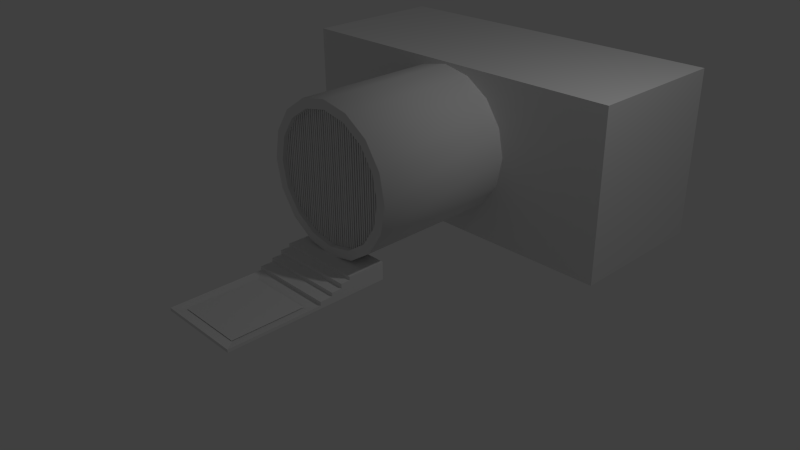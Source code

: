 # Source: CanoDeEsgoto.blend  (saved by Blender 2.70.0; exported with 4.5.12 LTS)
import bpy
from mathutils import Matrix  # noqa: F401  (used for matrix-valued properties, if any)

bpy.ops.wm.read_factory_settings(use_empty=True)
scene = bpy.context.scene
scene.name = 'Scene'

# ---- collections
col_collection_1 = bpy.data.collections.new('Collection 1'); scene.collection.children.link(col_collection_1)

# ---- materials (node trees are filled in below, after node groups)
mat_material = bpy.data.materials.new('Material')
mat_material.alpha_threshold = 0.0
mat_material.use_transparent_shadow = False
mat_material.roughness = 0.5
mat_material.line_color = (0.0, 0.0, 0.0, 1.0)

# ---- material node trees

# ---- world
world_world = bpy.data.worlds.new('World'); scene.world = world_world
world_world.color = (0.05088, 0.05088, 0.05088)
world_world.use_sun_shadow = False
world_world.sun_shadow_jitter_overblur = 0.0
world_world.cycles.sampling_method = 'MANUAL'
world_world.cycles.sample_map_resolution = 256

# ---- cameras
cam_camera = bpy.data.cameras.new('Camera')
cam_camera.clip_end = 100.0
cam_camera.lens = 35.0
cam_camera.sensor_width = 32.0
cam_camera.sensor_height = 18.0
cam_camera.ortho_scale = 7.314
cam_camera.dof.focus_distance = 0.0
cam_camera.dof.aperture_fstop = 128.0

# ---- lights
light_lamp = bpy.data.lights.new('Lamp', 'POINT')
light_lamp.transmission_factor = 0.0
light_lamp.cutoff_distance = 30.0
light_lamp.energy = 100.0
light_lamp.shadow_buffer_clip_start = 1.001
light_lamp.shadow_soft_size = 0.1
light_lamp.shadow_maximum_resolution = 0.006
light_lamp.use_absolute_resolution = True
light_lamp.cycles.use_multiple_importance_sampling = False

# ---- meshes
me_cubo_001 = bpy.data.meshes.new('Cubo.001')
me_cubo_001.from_pydata([(0.7721, -2.041, 0.1169), (-0.7721, -2.041, 0.1169), (0.7721, -5.786, 0.1169), (-0.7721, -5.786, 0.1169)], [], [(0, 1, 3, 2)])
_uv = me_cubo_001.uv_layers.new(name='Mapa UV')
_uv.uv.foreach_set('vector', [0.9999, 6.421e-05, 0.9999, 0.4124, 6.446e-05, 0.4124, 6.421e-05, 6.427e-05])
me_cubo_001.use_remesh_preserve_volume = False
me_cubo_001.use_remesh_preserve_attributes = False
me_cubo_001.use_mirror_vertex_groups = False
me_cubo_001.update()
me_cilindro_048 = bpy.data.meshes.new('Cilindro.048')
me_cilindro_048.from_pydata([(4.679e-09, 0.8744, 0.2843), (0.3346, 0.8079, 0.2843), (0.6183, 0.6183, 0.2843), (0.8079, 0.3346, 0.2843), (0.8744, -6.653e-07, 0.2843), (0.8079, -0.3346, 0.2843), (0.6183, -0.6183, 0.2843), (0.3346, -0.8079, 0.2843), (1.367e-07, -0.8744, 0.2843), (-0.3346, -0.8079, 0.2843), (-0.6183, -0.6183, 0.2843), (-0.8079, -0.3346, 0.2843), (-0.8744, -6.167e-07, 0.2843), (-0.8079, 0.3346, 0.2843), (-0.6183, 0.6183, 0.2843), (-0.3346, 0.8079, 0.2843)], [], [(0, 15, 14, 13, 12, 11, 10, 9, 8, 7, 6, 5, 4, 3, 2, 1)])
_uv = me_cilindro_048.uv_layers.new(name='Mapa UV')
_uv.uv.foreach_set('vector', [0.9999, 0.5994, 0.9238, 0.7832, 0.7832, 0.9238, 0.5994, 0.9999, 0.4006, 0.9999, 0.2168, 0.9238, 0.07621, 0.7832, 9.998e-05, 0.5994, 9.998e-05, 0.4006, 0.07621, 0.2168, 0.2168, 0.07621, 0.4006, 9.998e-05, 0.5994, 0.0001, 0.7832, 0.07621, 0.9238, 0.2168, 0.9999, 0.4006])
me_cilindro_048.use_remesh_preserve_volume = False
me_cilindro_048.use_remesh_preserve_attributes = False
me_cilindro_048.use_mirror_vertex_groups = False
me_cilindro_048.update()
me_cilindro_003 = bpy.data.meshes.new('Cilindro.003')
me_cilindro_003.from_pydata([(4.166, -0.4342, -0.05383), (4.166, -0.4342, 0.05384), (4.275, -0.4342, 0.05384), (4.275, -0.4342, -0.05383), (4.166, 0.4342, -0.05384), (4.166, 0.4342, 0.05383), (4.275, 0.4342, 0.05383), (4.275, 0.4342, -0.05384), (2.174, -0.7714, -0.05383), (2.174, -0.7714, 0.05384), (2.284, -0.7714, 0.05384), (2.284, -0.7714, -0.05383), (2.174, 0.7714, -0.05384), (2.174, 0.7714, 0.05383), (2.284, 0.7714, 0.05383), (2.284, 0.7714, -0.05384), (2.391, -0.7443, -0.05383), (2.391, -0.7443, 0.05384), (2.5, -0.7443, 0.05384), (2.5, -0.7443, -0.05383), (2.391, 0.7443, -0.05384), (2.391, 0.7443, 0.05383), (2.5, 0.7443, 0.05383), (2.5, 0.7443, -0.05384), (2.994, -0.6201, -0.05383), (2.994, -0.6201, 0.05384), (3.103, -0.6201, 0.05384), (3.103, -0.6201, -0.05383), (2.994, 0.6201, -0.05384), (2.994, 0.6201, 0.05383), (3.103, 0.6201, 0.05383), (3.103, 0.6201, -0.05384), (2.778, -0.6722, -0.05383), (2.778, -0.6722, 0.05384), (2.887, -0.6722, 0.05384), (2.887, -0.6722, -0.05383), (2.778, 0.6722, -0.05384), (2.778, 0.6722, 0.05383), (2.887, 0.6722, 0.05383), (2.887, 0.6722, -0.05384), (2.593, -0.7109, -0.05383), (2.593, -0.7109, 0.05384), (2.702, -0.7109, 0.05384), (2.702, -0.7109, -0.05383), (2.593, 0.711, -0.05384), (2.593, 0.711, 0.05383), (2.702, 0.711, 0.05383), (2.702, 0.711, -0.05384), (3.791, -0.4616, -0.05383), (3.791, -0.4616, 0.05384), (3.9, -0.4616, 0.05384), (3.9, -0.4616, -0.05383), (3.791, 0.4616, -0.05384), (3.791, 0.4616, 0.05383), (3.9, 0.4616, 0.05383), (3.9, 0.4616, -0.05384), (3.976, -0.4766, -0.05383), (3.976, -0.4766, 0.05384), (4.085, -0.4766, 0.05384), (4.085, -0.4766, -0.05383), (3.976, 0.4766, -0.05384), (3.976, 0.4766, 0.05383), (4.085, 0.4766, 0.05383), (4.085, 0.4766, -0.05384), (3.589, -0.5379, -0.05383), (3.589, -0.5379, 0.05384), (3.698, -0.5379, 0.05384), (3.698, -0.5379, -0.05383), (3.589, 0.5379, -0.05384), (3.589, 0.5379, 0.05383), (3.698, 0.5379, 0.05383), (3.698, 0.5379, -0.05384), (3.372, -0.6079, -0.05383), (3.372, -0.6079, 0.05384), (3.482, -0.6079, 0.05384), (3.482, -0.6079, -0.05383), (3.372, 0.6079, -0.05384), (3.372, 0.6079, 0.05383), (3.482, 0.6079, 0.05383), (3.482, 0.6079, -0.05384), (3.188, -0.639, -0.05383), (3.188, -0.639, 0.05384), (3.297, -0.639, 0.05384), (3.297, -0.639, -0.05383), (3.188, 0.639, -0.05384), (3.188, 0.639, 0.05383), (3.297, 0.639, 0.05383), (3.297, 0.639, -0.05384), (-3.749, 0.639, 0.05383), (-3.749, 0.639, -0.05384), (-3.859, 0.639, -0.05384), (-3.859, 0.639, 0.05383), (-3.749, -0.639, 0.05384), (-3.749, -0.639, -0.05383), (-3.859, -0.639, -0.05383), (-3.859, -0.639, 0.05384), (-3.934, 0.6079, 0.05383), (-3.934, 0.6079, -0.05384), (-4.044, 0.6079, -0.05384), (-4.044, 0.6079, 0.05383), (-3.934, -0.6079, 0.05384), (-3.934, -0.6079, -0.05383), (-4.044, -0.6079, -0.05383), (-4.044, -0.6079, 0.05384), (-4.15, 0.5379, 0.05383), (-4.15, 0.5379, -0.05384), (-4.26, 0.5379, -0.05384), (-4.26, 0.5379, 0.05383), (-4.15, -0.5379, 0.05384), (-4.15, -0.5379, -0.05383), (-4.26, -0.5379, -0.05383), (-4.26, -0.5379, 0.05384), (-4.537, 0.4766, 0.05383), (-4.537, 0.4766, -0.05384), (-4.647, 0.4766, -0.05384), (-4.647, 0.4766, 0.05383), (-4.537, -0.4766, 0.05384), (-4.537, -0.4766, -0.05383), (-4.647, -0.4766, -0.05383), (-4.647, -0.4766, 0.05384), (-4.352, 0.4616, 0.05383), (-4.352, 0.4616, -0.05384), (-4.462, 0.4616, -0.05384), (-4.462, 0.4616, 0.05383), (-4.352, -0.4616, 0.05384), (-4.352, -0.4616, -0.05383), (-4.462, -0.4616, -0.05383), (-4.462, -0.4616, 0.05384), (-3.154, 0.711, 0.05383), (-3.154, 0.711, -0.05384), (-3.264, 0.711, -0.05384), (-3.264, 0.711, 0.05383), (-3.154, -0.7109, 0.05384), (-3.154, -0.7109, -0.05383), (-3.264, -0.7109, -0.05383), (-3.264, -0.7109, 0.05384), (-3.339, 0.6722, 0.05383), (-3.339, 0.6722, -0.05384), (-3.449, 0.6722, -0.05384), (-3.449, 0.6722, 0.05383), (-3.339, -0.6722, 0.05384), (-3.339, -0.6722, -0.05383), (-3.449, -0.6722, -0.05383), (-3.449, -0.6722, 0.05384), (-3.555, 0.6201, 0.05383), (-3.555, 0.6201, -0.05384), (-3.665, 0.6201, -0.05384), (-3.665, 0.6201, 0.05383), (-3.555, -0.6201, 0.05384), (-3.555, -0.6201, -0.05383), (-3.665, -0.6201, -0.05383), (-3.665, -0.6201, 0.05384), (-2.952, 0.7443, 0.05383), (-2.952, 0.7443, -0.05384), (-3.062, 0.7443, -0.05384), (-3.062, 0.7443, 0.05383), (-2.952, -0.7443, 0.05384), (-2.952, -0.7443, -0.05383), (-3.062, -0.7443, -0.05383), (-3.062, -0.7443, 0.05384), (-2.736, 0.7714, 0.05383), (-2.736, 0.7714, -0.05384), (-2.846, 0.7714, -0.05384), (-2.846, 0.7714, 0.05383), (-2.736, -0.7714, 0.05384), (-2.736, -0.7714, -0.05383), (-2.846, -0.7714, -0.05383), (-2.846, -0.7714, 0.05384), (-0.319, 0.9221, 0.05383), (-0.319, 0.9221, -0.05384), (-0.4286, 0.9221, -0.05384), (-0.4286, 0.9221, 0.05383), (-0.319, -0.9221, 0.05384), (-0.319, -0.9221, -0.05383), (-0.4286, -0.9221, -0.05383), (-0.4286, -0.9221, 0.05384), (-0.5039, 0.9221, 0.05383), (-0.5039, 0.9221, -0.05384), (-0.6134, 0.9221, -0.05384), (-0.6134, 0.9221, 0.05383), (-0.5039, -0.9221, 0.05384), (-0.5039, -0.9221, -0.05383), (-0.6134, -0.9221, -0.05383), (-0.6134, -0.9221, 0.05384), (-0.7202, 0.9221, 0.05383), (-0.7202, 0.9221, -0.05384), (-0.8297, 0.9221, -0.05384), (-0.8297, 0.9221, 0.05383), (-0.7202, -0.9221, 0.05384), (-0.7202, -0.9221, -0.05383), (-0.8297, -0.9221, -0.05383), (-0.8297, -0.9221, 0.05384), (-1.323, 0.9221, 0.05383), (-1.323, 0.9221, -0.05384), (-1.433, 0.9221, -0.05384), (-1.433, 0.9221, 0.05383), (-1.323, -0.9221, 0.05384), (-1.323, -0.9221, -0.05383), (-1.433, -0.9221, -0.05383), (-1.433, -0.9221, 0.05384), (-1.107, 0.9221, 0.05383), (-1.107, 0.9221, -0.05384), (-1.217, 0.9221, -0.05384), (-1.217, 0.9221, 0.05383), (-1.107, -0.9221, 0.05384), (-1.107, -0.9221, -0.05383), (-1.217, -0.9221, -0.05383), (-1.217, -0.9221, 0.05384), (-0.9222, 0.9221, 0.05383), (-0.9222, 0.9221, -0.05384), (-1.032, 0.9221, -0.05384), (-1.032, 0.9221, 0.05383), (-0.9222, -0.9221, 0.05384), (-0.9222, -0.9221, -0.05383), (-1.032, -0.9221, -0.05383), (-1.032, -0.9221, 0.05384), (-2.12, 0.8658, 0.05383), (-2.12, 0.8658, -0.05384), (-2.23, 0.8658, -0.05384), (-2.23, 0.8658, 0.05383), (-2.12, -0.8658, 0.05384), (-2.12, -0.8658, -0.05383), (-2.23, -0.8658, -0.05383), (-2.23, -0.8658, 0.05384), (-2.305, 0.8469, 0.05383), (-2.305, 0.8469, -0.05384), (-2.415, 0.8469, -0.05384), (-2.415, 0.8469, 0.05383), (-2.305, -0.8469, 0.05384), (-2.305, -0.8469, -0.05383), (-2.415, -0.8469, -0.05383), (-2.415, -0.8469, 0.05384), (-2.521, 0.8076, 0.05383), (-2.521, 0.8076, -0.05384), (-2.631, 0.8076, -0.05384), (-2.631, 0.8076, 0.05383), (-2.521, -0.8076, 0.05384), (-2.521, -0.8076, -0.05383), (-2.631, -0.8076, -0.05383), (-2.631, -0.8076, 0.05384), (-1.918, 0.8602, 0.05383), (-1.918, 0.8602, -0.05384), (-2.028, 0.8602, -0.05384), (-2.028, 0.8602, 0.05383), (-1.918, -0.8602, 0.05384), (-1.918, -0.8602, -0.05383), (-2.028, -0.8602, -0.05383), (-2.028, -0.8602, 0.05384), (-1.702, 0.8925, 0.05383), (-1.702, 0.8925, -0.05384), (-1.812, 0.8925, -0.05384), (-1.812, 0.8925, 0.05383), (-1.702, -0.8925, 0.05384), (-1.702, -0.8925, -0.05383), (-1.812, -0.8925, -0.05383), (-1.812, -0.8925, 0.05384), (-1.517, 0.9221, 0.05383), (-1.517, 0.9221, -0.05384), (-1.627, 0.9221, -0.05384), (-1.627, 0.9221, 0.05383), (-1.517, -0.9221, 0.05384), (-1.517, -0.9221, -0.05383), (-1.627, -0.9221, -0.05383), (-1.627, -0.9221, 0.05384), (0.9585, -0.9221, -0.05383), (0.9585, -0.9221, 0.05384), (1.068, -0.9221, 0.05384), (1.068, -0.9221, -0.05383), (0.9585, 0.9221, -0.05384), (0.9585, 0.9221, 0.05383), (1.068, 0.9221, 0.05383), (1.068, 0.9221, -0.05384), (1.143, -0.9221, -0.05383), (1.143, -0.9221, 0.05384), (1.253, -0.9221, 0.05384), (1.253, -0.9221, -0.05383), (1.143, 0.9221, -0.05384), (1.143, 0.9221, 0.05383), (1.253, 0.9221, 0.05383), (1.253, 0.9221, -0.05384), (1.36, -0.8602, -0.05383), (1.36, -0.8602, 0.05384), (1.469, -0.8602, 0.05384), (1.469, -0.8602, -0.05383), (1.36, 0.8602, -0.05384), (1.36, 0.8602, 0.05383), (1.469, 0.8602, 0.05383), (1.469, 0.8602, -0.05384), (1.963, -0.8599, -0.05383), (1.963, -0.8599, 0.05384), (2.072, -0.8599, 0.05384), (2.072, -0.8599, -0.05383), (1.963, 0.8599, -0.05384), (1.963, 0.8599, 0.05383), (2.072, 0.8599, 0.05383), (2.072, 0.8599, -0.05384), (1.746, -0.8873, -0.05383), (1.746, -0.8873, 0.05384), (1.856, -0.8873, 0.05384), (1.856, -0.8873, -0.05383), (1.746, 0.8873, -0.05384), (1.746, 0.8873, 0.05383), (1.856, 0.8873, 0.05383), (1.856, 0.8873, -0.05384), (1.562, -0.8658, -0.05383), (1.562, -0.8658, 0.05384), (1.671, -0.8658, 0.05384), (1.671, -0.8658, -0.05383), (1.562, 0.8658, -0.05384), (1.562, 0.8658, 0.05383), (1.671, 0.8658, 0.05383), (1.671, 0.8658, -0.05384), (0.3635, -0.9221, -0.05383), (0.3635, -0.9221, 0.05384), (0.4731, -0.9221, 0.05384), (0.4731, -0.9221, -0.05383), (0.3635, 0.9221, -0.05384), (0.3635, 0.9221, 0.05383), (0.4731, 0.9221, 0.05383), (0.4731, 0.9221, -0.05384), (0.5484, -0.9221, -0.05383), (0.5484, -0.9221, 0.05384), (0.658, -0.9221, 0.05384), (0.658, -0.9221, -0.05383), (0.5484, 0.9221, -0.05384), (0.5484, 0.9221, 0.05383), (0.658, 0.9221, 0.05383), (0.658, 0.9221, -0.05384), (0.7647, -0.9221, -0.05383), (0.7647, -0.9221, 0.05384), (0.8743, -0.9221, 0.05384), (0.8743, -0.9221, -0.05383), (0.7647, 0.9221, -0.05384), (0.7647, 0.9221, 0.05383), (0.8743, 0.9221, 0.05383), (0.8743, 0.9221, -0.05384), (0.1615, -0.9221, -0.05383), (0.1615, -0.9221, 0.05384), (0.2711, -0.9221, 0.05384), (0.2711, -0.9221, -0.05383), (0.1615, 0.9221, -0.05384), (0.1615, 0.9221, 0.05383), (0.2711, 0.9221, 0.05383), (0.2711, 0.9221, -0.05384), (-0.05479, -0.9221, -0.05383), (-0.05479, -0.9221, 0.05384), (0.05479, -0.9221, 0.05384), (0.05479, -0.9221, -0.05383), (-0.05479, 0.9221, -0.05384), (-0.05479, 0.9221, 0.05383), (0.05479, 0.9221, 0.05383), (0.05479, 0.9221, -0.05384), (-0.2396, -0.9221, -0.05383), (-0.2396, -0.9221, 0.05384), (-0.13, -0.9221, 0.05384), (-0.13, -0.9221, -0.05383), (-0.2396, 0.9221, -0.05384), (-0.2396, 0.9221, 0.05383), (-0.13, 0.9221, 0.05383), (-0.13, 0.9221, -0.05384)], [], [(4, 0, 1, 5), (5, 1, 2, 6), (6, 2, 3, 7), (7, 3, 0, 4), (0, 3, 2, 1), (7, 4, 5, 6), (12, 8, 9, 13), (13, 9, 10, 14), (14, 10, 11, 15), (15, 11, 8, 12), (8, 11, 10, 9), (15, 12, 13, 14), (20, 16, 17, 21), (21, 17, 18, 22), (22, 18, 19, 23), (23, 19, 16, 20), (16, 19, 18, 17), (23, 20, 21, 22), (28, 24, 25, 29), (29, 25, 26, 30), (30, 26, 27, 31), (31, 27, 24, 28), (24, 27, 26, 25), (31, 28, 29, 30), (36, 32, 33, 37), (37, 33, 34, 38), (38, 34, 35, 39), (39, 35, 32, 36), (32, 35, 34, 33), (39, 36, 37, 38), (44, 40, 41, 45), (45, 41, 42, 46), (46, 42, 43, 47), (47, 43, 40, 44), (40, 43, 42, 41), (47, 44, 45, 46), (52, 48, 49, 53), (53, 49, 50, 54), (54, 50, 51, 55), (55, 51, 48, 52), (48, 51, 50, 49), (55, 52, 53, 54), (60, 56, 57, 61), (61, 57, 58, 62), (62, 58, 59, 63), (63, 59, 56, 60), (56, 59, 58, 57), (63, 60, 61, 62), (68, 64, 65, 69), (69, 65, 66, 70), (70, 66, 67, 71), (71, 67, 64, 68), (64, 67, 66, 65), (71, 68, 69, 70), (76, 72, 73, 77), (77, 73, 74, 78), (78, 74, 75, 79), (79, 75, 72, 76), (72, 75, 74, 73), (79, 76, 77, 78), (84, 80, 81, 85), (85, 81, 82, 86), (86, 82, 83, 87), (87, 83, 80, 84), (80, 83, 82, 81), (87, 84, 85, 86), (92, 93, 89, 88), (93, 94, 90, 89), (94, 95, 91, 90), (95, 92, 88, 91), (88, 89, 90, 91), (95, 94, 93, 92), (100, 101, 97, 96), (101, 102, 98, 97), (102, 103, 99, 98), (103, 100, 96, 99), (96, 97, 98, 99), (103, 102, 101, 100), (108, 109, 105, 104), (109, 110, 106, 105), (110, 111, 107, 106), (111, 108, 104, 107), (104, 105, 106, 107), (111, 110, 109, 108), (116, 117, 113, 112), (117, 118, 114, 113), (118, 119, 115, 114), (119, 116, 112, 115), (112, 113, 114, 115), (119, 118, 117, 116), (124, 125, 121, 120), (125, 126, 122, 121), (126, 127, 123, 122), (127, 124, 120, 123), (120, 121, 122, 123), (127, 126, 125, 124), (132, 133, 129, 128), (133, 134, 130, 129), (134, 135, 131, 130), (135, 132, 128, 131), (128, 129, 130, 131), (135, 134, 133, 132), (140, 141, 137, 136), (141, 142, 138, 137), (142, 143, 139, 138), (143, 140, 136, 139), (136, 137, 138, 139), (143, 142, 141, 140), (148, 149, 145, 144), (149, 150, 146, 145), (150, 151, 147, 146), (151, 148, 144, 147), (144, 145, 146, 147), (151, 150, 149, 148), (156, 157, 153, 152), (157, 158, 154, 153), (158, 159, 155, 154), (159, 156, 152, 155), (152, 153, 154, 155), (159, 158, 157, 156), (164, 165, 161, 160), (165, 166, 162, 161), (166, 167, 163, 162), (167, 164, 160, 163), (160, 161, 162, 163), (167, 166, 165, 164), (172, 173, 169, 168), (173, 174, 170, 169), (174, 175, 171, 170), (175, 172, 168, 171), (168, 169, 170, 171), (175, 174, 173, 172), (180, 181, 177, 176), (181, 182, 178, 177), (182, 183, 179, 178), (183, 180, 176, 179), (176, 177, 178, 179), (183, 182, 181, 180), (188, 189, 185, 184), (189, 190, 186, 185), (190, 191, 187, 186), (191, 188, 184, 187), (184, 185, 186, 187), (191, 190, 189, 188), (196, 197, 193, 192), (197, 198, 194, 193), (198, 199, 195, 194), (199, 196, 192, 195), (192, 193, 194, 195), (199, 198, 197, 196), (204, 205, 201, 200), (205, 206, 202, 201), (206, 207, 203, 202), (207, 204, 200, 203), (200, 201, 202, 203), (207, 206, 205, 204), (212, 213, 209, 208), (213, 214, 210, 209), (214, 215, 211, 210), (215, 212, 208, 211), (208, 209, 210, 211), (215, 214, 213, 212), (220, 221, 217, 216), (221, 222, 218, 217), (222, 223, 219, 218), (223, 220, 216, 219), (216, 217, 218, 219), (223, 222, 221, 220), (228, 229, 225, 224), (229, 230, 226, 225), (230, 231, 227, 226), (231, 228, 224, 227), (224, 225, 226, 227), (231, 230, 229, 228), (236, 237, 233, 232), (237, 238, 234, 233), (238, 239, 235, 234), (239, 236, 232, 235), (232, 233, 234, 235), (239, 238, 237, 236), (244, 245, 241, 240), (245, 246, 242, 241), (246, 247, 243, 242), (247, 244, 240, 243), (240, 241, 242, 243), (247, 246, 245, 244), (252, 253, 249, 248), (253, 254, 250, 249), (254, 255, 251, 250), (255, 252, 248, 251), (248, 249, 250, 251), (255, 254, 253, 252), (260, 261, 257, 256), (261, 262, 258, 257), (262, 263, 259, 258), (263, 260, 256, 259), (256, 257, 258, 259), (263, 262, 261, 260), (268, 264, 265, 269), (269, 265, 266, 270), (270, 266, 267, 271), (271, 267, 264, 268), (264, 267, 266, 265), (271, 268, 269, 270), (276, 272, 273, 277), (277, 273, 274, 278), (278, 274, 275, 279), (279, 275, 272, 276), (272, 275, 274, 273), (279, 276, 277, 278), (284, 280, 281, 285), (285, 281, 282, 286), (286, 282, 283, 287), (287, 283, 280, 284), (280, 283, 282, 281), (287, 284, 285, 286), (292, 288, 289, 293), (293, 289, 290, 294), (294, 290, 291, 295), (295, 291, 288, 292), (288, 291, 290, 289), (295, 292, 293, 294), (300, 296, 297, 301), (301, 297, 298, 302), (302, 298, 299, 303), (303, 299, 296, 300), (296, 299, 298, 297), (303, 300, 301, 302), (308, 304, 305, 309), (309, 305, 306, 310), (310, 306, 307, 311), (311, 307, 304, 308), (304, 307, 306, 305), (311, 308, 309, 310), (316, 312, 313, 317), (317, 313, 314, 318), (318, 314, 315, 319), (319, 315, 312, 316), (312, 315, 314, 313), (319, 316, 317, 318), (324, 320, 321, 325), (325, 321, 322, 326), (326, 322, 323, 327), (327, 323, 320, 324), (320, 323, 322, 321), (327, 324, 325, 326), (332, 328, 329, 333), (333, 329, 330, 334), (334, 330, 331, 335), (335, 331, 328, 332), (328, 331, 330, 329), (335, 332, 333, 334), (340, 336, 337, 341), (341, 337, 338, 342), (342, 338, 339, 343), (343, 339, 336, 340), (336, 339, 338, 337), (343, 340, 341, 342), (348, 344, 345, 349), (349, 345, 346, 350), (350, 346, 347, 351), (351, 347, 344, 348), (344, 347, 346, 345), (351, 348, 349, 350), (356, 352, 353, 357), (357, 353, 354, 358), (358, 354, 355, 359), (359, 355, 352, 356), (352, 355, 354, 353), (359, 356, 357, 358)])
_uv = me_cilindro_003.uv_layers.new(name='Mapa UV')
_uv.uv.foreach_set('vector', [0.9477, 0.1055, 0.05232, 0.1055, 0.05232, 0.1578, 0.9477, 0.1578, 0.9477, 0.1578, 0.05232, 0.1578, 0.05232, 0.211, 0.9477, 0.211, 0.9477, 4.593e-05, 0.05232, 4.876e-05, 0.05232, 0.05232, 0.9477, 0.05232, 0.9477, 0.05232, 0.05232, 0.05232, 0.05232, 0.1055, 0.9477, 0.1055, 4.593e-05, 0.1578, 4.593e-05, 0.211, 0.05232, 0.211, 0.05232, 0.1578, 1.0, 0.211, 1.0, 0.1578, 0.9477, 0.1578, 0.9477, 0.211, 0.9477, 0.1055, 0.05232, 0.1055, 0.05232, 0.1578, 0.9477, 0.1578, 0.9477, 0.1578, 0.05232, 0.1578, 0.05232, 0.211, 0.9477, 0.211, 0.9477, 4.593e-05, 0.05232, 4.876e-05, 0.05232, 0.05232, 0.9477, 0.05232, 0.9477, 0.05232, 0.05232, 0.05232, 0.05232, 0.1055, 0.9477, 0.1055, 4.593e-05, 0.1578, 4.593e-05, 0.211, 0.05232, 0.211, 0.05232, 0.1578, 1.0, 0.211, 1.0, 0.1578, 0.9477, 0.1578, 0.9477, 0.211, 0.9477, 0.1055, 0.05232, 0.1055, 0.05232, 0.1578, 0.9477, 0.1578, 0.9477, 0.1578, 0.05232, 0.1578, 0.05232, 0.211, 0.9477, 0.211, 0.9477, 4.593e-05, 0.05232, 4.876e-05, 0.05232, 0.05232, 0.9477, 0.05232, 0.9477, 0.05232, 0.05232, 0.05232, 0.05232, 0.1055, 0.9477, 0.1055, 4.593e-05, 0.1578, 4.593e-05, 0.211, 0.05232, 0.211, 0.05232, 0.1578, 1.0, 0.211, 1.0, 0.1578, 0.9477, 0.1578, 0.9477, 0.211, 0.9477, 0.1055, 0.05232, 0.1055, 0.05232, 0.1578, 0.9477, 0.1578, 0.9477, 0.1578, 0.05232, 0.1578, 0.05232, 0.211, 0.9477, 0.211, 0.9477, 4.593e-05, 0.05232, 4.876e-05, 0.05232, 0.05232, 0.9477, 0.05232, 0.9477, 0.05232, 0.05232, 0.05232, 0.05232, 0.1055, 0.9477, 0.1055, 4.593e-05, 0.1578, 4.593e-05, 0.211, 0.05232, 0.211, 0.05232, 0.1578, 1.0, 0.211, 1.0, 0.1578, 0.9477, 0.1578, 0.9477, 0.211, 0.9477, 0.1055, 0.05232, 0.1055, 0.05232, 0.1578, 0.9477, 0.1578, 0.9477, 0.1578, 0.05232, 0.1578, 0.05232, 0.211, 0.9477, 0.211, 0.9477, 4.593e-05, 0.05232, 4.876e-05, 0.05232, 0.05232, 0.9477, 0.05232, 0.9477, 0.05232, 0.05232, 0.05232, 0.05232, 0.1055, 0.9477, 0.1055, 4.593e-05, 0.1578, 4.593e-05, 0.211, 0.05232, 0.211, 0.05232, 0.1578, 1.0, 0.211, 1.0, 0.1578, 0.9477, 0.1578, 0.9477, 0.211, 0.9477, 0.1055, 0.05232, 0.1055, 0.05232, 0.1578, 0.9477, 0.1578, 0.9477, 0.1578, 0.05232, 0.1578, 0.05232, 0.211, 0.9477, 0.211, 0.9477, 4.593e-05, 0.05232, 4.876e-05, 0.05232, 0.05232, 0.9477, 0.05232, 0.9477, 0.05232, 0.05232, 0.05232, 0.05232, 0.1055, 0.9477, 0.1055, 4.593e-05, 0.1578, 4.593e-05, 0.211, 0.05232, 0.211, 0.05232, 0.1578, 1.0, 0.211, 1.0, 0.1578, 0.9477, 0.1578, 0.9477, 0.211, 0.9477, 0.1055, 0.05232, 0.1055, 0.05232, 0.1578, 0.9477, 0.1578, 0.9477, 0.1578, 0.05232, 0.1578, 0.05232, 0.211, 0.9477, 0.211, 0.9477, 4.593e-05, 0.05232, 4.876e-05, 0.05232, 0.05232, 0.9477, 0.05232, 0.9477, 0.05232, 0.05232, 0.05232, 0.05232, 0.1055, 0.9477, 0.1055, 4.593e-05, 0.1578, 4.593e-05, 0.211, 0.05232, 0.211, 0.05232, 0.1578, 1.0, 0.211, 1.0, 0.1578, 0.9477, 0.1578, 0.9477, 0.211, 0.9477, 0.1055, 0.05232, 0.1055, 0.05232, 0.1578, 0.9477, 0.1578, 0.9477, 0.1578, 0.05232, 0.1578, 0.05232, 0.211, 0.9477, 0.211, 0.9477, 4.593e-05, 0.05232, 4.876e-05, 0.05232, 0.05232, 0.9477, 0.05232, 0.9477, 0.05232, 0.05232, 0.05232, 0.05232, 0.1055, 0.9477, 0.1055, 4.593e-05, 0.1578, 4.593e-05, 0.211, 0.05232, 0.211, 0.05232, 0.1578, 1.0, 0.211, 1.0, 0.1578, 0.9477, 0.1578, 0.9477, 0.211, 0.9477, 0.1055, 0.05232, 0.1055, 0.05232, 0.1578, 0.9477, 0.1578, 0.9477, 0.1578, 0.05232, 0.1578, 0.05232, 0.211, 0.9477, 0.211, 0.9477, 4.593e-05, 0.05232, 4.876e-05, 0.05232, 0.05232, 0.9477, 0.05232, 0.9477, 0.05232, 0.05232, 0.05232, 0.05232, 0.1055, 0.9477, 0.1055, 4.593e-05, 0.1578, 4.593e-05, 0.211, 0.05232, 0.211, 0.05232, 0.1578, 1.0, 0.211, 1.0, 0.1578, 0.9477, 0.1578, 0.9477, 0.211, 0.9477, 0.1055, 0.05232, 0.1055, 0.05232, 0.1578, 0.9477, 0.1578, 0.9477, 0.1578, 0.05232, 0.1578, 0.05232, 0.211, 0.9477, 0.211, 0.9477, 4.593e-05, 0.05232, 4.876e-05, 0.05232, 0.05232, 0.9477, 0.05232, 0.9477, 0.05232, 0.05232, 0.05232, 0.05232, 0.1055, 0.9477, 0.1055, 4.593e-05, 0.1578, 4.593e-05, 0.211, 0.05232, 0.211, 0.05232, 0.1578, 1.0, 0.211, 1.0, 0.1578, 0.9477, 0.1578, 0.9477, 0.211, 0.9477, 0.1055, 0.05232, 0.1055, 0.05232, 0.1578, 0.9477, 0.1578, 0.9477, 0.1578, 0.05232, 0.1578, 0.05232, 0.211, 0.9477, 0.211, 0.9477, 4.593e-05, 0.05232, 4.876e-05, 0.05232, 0.05232, 0.9477, 0.05232, 0.9477, 0.05232, 0.05232, 0.05232, 0.05232, 0.1055, 0.9477, 0.1055, 4.593e-05, 0.1578, 4.593e-05, 0.211, 0.05232, 0.211, 0.05232, 0.1578, 1.0, 0.211, 1.0, 0.1578, 0.9477, 0.1578, 0.9477, 0.211, 0.9477, 0.1055, 0.9477, 0.1578, 0.05232, 0.1578, 0.05232, 0.1055, 0.9477, 0.1578, 0.9477, 0.211, 0.05232, 0.211, 0.05232, 0.1578, 0.9477, 4.593e-05, 0.9477, 0.05232, 0.05232, 0.05232, 0.05232, 4.876e-05, 0.9477, 0.05232, 0.9477, 0.1055, 0.05232, 0.1055, 0.05232, 0.05232, 4.593e-05, 0.1578, 0.05232, 0.1578, 0.05232, 0.211, 4.593e-05, 0.211, 1.0, 0.211, 0.9477, 0.211, 0.9477, 0.1578, 1.0, 0.1578, 0.9477, 0.1055, 0.9477, 0.1578, 0.05232, 0.1578, 0.05232, 0.1055, 0.9477, 0.1578, 0.9477, 0.211, 0.05232, 0.211, 0.05232, 0.1578, 0.9477, 4.593e-05, 0.9477, 0.05232, 0.05232, 0.05232, 0.05232, 4.876e-05, 0.9477, 0.05232, 0.9477, 0.1055, 0.05232, 0.1055, 0.05232, 0.05232, 4.593e-05, 0.1578, 0.05232, 0.1578, 0.05232, 0.211, 4.593e-05, 0.211, 1.0, 0.211, 0.9477, 0.211, 0.9477, 0.1578, 1.0, 0.1578, 0.9477, 0.1055, 0.9477, 0.1578, 0.05232, 0.1578, 0.05232, 0.1055, 0.9477, 0.1578, 0.9477, 0.211, 0.05232, 0.211, 0.05232, 0.1578, 0.9477, 4.593e-05, 0.9477, 0.05232, 0.05232, 0.05232, 0.05232, 4.876e-05, 0.9477, 0.05232, 0.9477, 0.1055, 0.05232, 0.1055, 0.05232, 0.05232, 4.593e-05, 0.1578, 0.05232, 0.1578, 0.05232, 0.211, 4.593e-05, 0.211, 1.0, 0.211, 0.9477, 0.211, 0.9477, 0.1578, 1.0, 0.1578, 0.9477, 0.1055, 0.9477, 0.1578, 0.05232, 0.1578, 0.05232, 0.1055, 0.9477, 0.1578, 0.9477, 0.211, 0.05232, 0.211, 0.05232, 0.1578, 0.9477, 4.593e-05, 0.9477, 0.05232, 0.05232, 0.05232, 0.05232, 4.876e-05, 0.9477, 0.05232, 0.9477, 0.1055, 0.05232, 0.1055, 0.05232, 0.05232, 4.593e-05, 0.1578, 0.05232, 0.1578, 0.05232, 0.211, 4.593e-05, 0.211, 1.0, 0.211, 0.9477, 0.211, 0.9477, 0.1578, 1.0, 0.1578, 0.9477, 0.1055, 0.9477, 0.1578, 0.05232, 0.1578, 0.05232, 0.1055, 0.9477, 0.1578, 0.9477, 0.211, 0.05232, 0.211, 0.05232, 0.1578, 0.9477, 4.593e-05, 0.9477, 0.05232, 0.05232, 0.05232, 0.05232, 4.876e-05, 0.9477, 0.05232, 0.9477, 0.1055, 0.05232, 0.1055, 0.05232, 0.05232, 4.593e-05, 0.1578, 0.05232, 0.1578, 0.05232, 0.211, 4.593e-05, 0.211, 1.0, 0.211, 0.9477, 0.211, 0.9477, 0.1578, 1.0, 0.1578, 0.9477, 0.1055, 0.9477, 0.1578, 0.05232, 0.1578, 0.05232, 0.1055, 0.9477, 0.1578, 0.9477, 0.211, 0.05232, 0.211, 0.05232, 0.1578, 0.9477, 4.593e-05, 0.9477, 0.05232, 0.05232, 0.05232, 0.05232, 4.876e-05, 0.9477, 0.05232, 0.9477, 0.1055, 0.05232, 0.1055, 0.05232, 0.05232, 4.593e-05, 0.1578, 0.05232, 0.1578, 0.05232, 0.211, 4.593e-05, 0.211, 1.0, 0.211, 0.9477, 0.211, 0.9477, 0.1578, 1.0, 0.1578, 0.9477, 0.1055, 0.9477, 0.1578, 0.05232, 0.1578, 0.05232, 0.1055, 0.9477, 0.1578, 0.9477, 0.211, 0.05232, 0.211, 0.05232, 0.1578, 0.9477, 4.593e-05, 0.9477, 0.05232, 0.05232, 0.05232, 0.05232, 4.876e-05, 0.9477, 0.05232, 0.9477, 0.1055, 0.05232, 0.1055, 0.05232, 0.05232, 4.593e-05, 0.1578, 0.05232, 0.1578, 0.05232, 0.211, 4.593e-05, 0.211, 1.0, 0.211, 0.9477, 0.211, 0.9477, 0.1578, 1.0, 0.1578, 0.9477, 0.1055, 0.9477, 0.1578, 0.05232, 0.1578, 0.05232, 0.1055, 0.9477, 0.1578, 0.9477, 0.211, 0.05232, 0.211, 0.05232, 0.1578, 0.9477, 4.593e-05, 0.9477, 0.05232, 0.05232, 0.05232, 0.05232, 4.876e-05, 0.9477, 0.05232, 0.9477, 0.1055, 0.05232, 0.1055, 0.05232, 0.05232, 4.593e-05, 0.1578, 0.05232, 0.1578, 0.05232, 0.211, 4.593e-05, 0.211, 1.0, 0.211, 0.9477, 0.211, 0.9477, 0.1578, 1.0, 0.1578, 0.9477, 0.1055, 0.9477, 0.1578, 0.05232, 0.1578, 0.05232, 0.1055, 0.9477, 0.1578, 0.9477, 0.211, 0.05232, 0.211, 0.05232, 0.1578, 0.9477, 4.593e-05, 0.9477, 0.05232, 0.05232, 0.05232, 0.05232, 4.876e-05, 0.9477, 0.05232, 0.9477, 0.1055, 0.05232, 0.1055, 0.05232, 0.05232, 4.593e-05, 0.1578, 0.05232, 0.1578, 0.05232, 0.211, 4.593e-05, 0.211, 1.0, 0.211, 0.9477, 0.211, 0.9477, 0.1578, 1.0, 0.1578, 0.9477, 0.1055, 0.9477, 0.1578, 0.05232, 0.1578, 0.05232, 0.1055, 0.9477, 0.1578, 0.9477, 0.211, 0.05232, 0.211, 0.05232, 0.1578, 0.9477, 4.593e-05, 0.9477, 0.05232, 0.05232, 0.05232, 0.05232, 4.876e-05, 0.9477, 0.05232, 0.9477, 0.1055, 0.05232, 0.1055, 0.05232, 0.05232, 4.593e-05, 0.1578, 0.05232, 0.1578, 0.05232, 0.211, 4.593e-05, 0.211, 1.0, 0.211, 0.9477, 0.211, 0.9477, 0.1578, 1.0, 0.1578, 0.9477, 0.1055, 0.9477, 0.1578, 0.05232, 0.1578, 0.05232, 0.1055, 0.9477, 0.1578, 0.9477, 0.211, 0.05232, 0.211, 0.05232, 0.1578, 0.9477, 4.593e-05, 0.9477, 0.05232, 0.05232, 0.05232, 0.05232, 4.876e-05, 0.9477, 0.05232, 0.9477, 0.1055, 0.05232, 0.1055, 0.05232, 0.05232, 4.593e-05, 0.1578, 0.05232, 0.1578, 0.05232, 0.211, 4.593e-05, 0.211, 1.0, 0.211, 0.9477, 0.211, 0.9477, 0.1578, 1.0, 0.1578, 0.9477, 0.1055, 0.9477, 0.1578, 0.05232, 0.1578, 0.05232, 0.1055, 0.9477, 0.1578, 0.9477, 0.211, 0.05232, 0.211, 0.05232, 0.1578, 0.9477, 4.593e-05, 0.9477, 0.05232, 0.05232, 0.05232, 0.05232, 4.876e-05, 0.9477, 0.05232, 0.9477, 0.1055, 0.05232, 0.1055, 0.05232, 0.05232, 4.593e-05, 0.1578, 0.05232, 0.1578, 0.05232, 0.211, 4.593e-05, 0.211, 1.0, 0.211, 0.9477, 0.211, 0.9477, 0.1578, 1.0, 0.1578, 0.9477, 0.1055, 0.9477, 0.1578, 0.05232, 0.1578, 0.05232, 0.1055, 0.9477, 0.1578, 0.9477, 0.211, 0.05232, 0.211, 0.05232, 0.1578, 0.9477, 4.593e-05, 0.9477, 0.05232, 0.05232, 0.05232, 0.05232, 4.876e-05, 0.9477, 0.05232, 0.9477, 0.1055, 0.05232, 0.1055, 0.05232, 0.05232, 4.593e-05, 0.1578, 0.05232, 0.1578, 0.05232, 0.211, 4.593e-05, 0.211, 1.0, 0.211, 0.9477, 0.211, 0.9477, 0.1578, 1.0, 0.1578, 0.9477, 0.1055, 0.9477, 0.1578, 0.05232, 0.1578, 0.05232, 0.1055, 0.9477, 0.1578, 0.9477, 0.211, 0.05232, 0.211, 0.05232, 0.1578, 0.9477, 4.593e-05, 0.9477, 0.05232, 0.05232, 0.05232, 0.05232, 4.876e-05, 0.9477, 0.05232, 0.9477, 0.1055, 0.05232, 0.1055, 0.05232, 0.05232, 4.593e-05, 0.1578, 0.05232, 0.1578, 0.05232, 0.211, 4.593e-05, 0.211, 1.0, 0.211, 0.9477, 0.211, 0.9477, 0.1578, 1.0, 0.1578, 0.9477, 0.1055, 0.9477, 0.1578, 0.05232, 0.1578, 0.05232, 0.1055, 0.9477, 0.1578, 0.9477, 0.211, 0.05232, 0.211, 0.05232, 0.1578, 0.9477, 4.593e-05, 0.9477, 0.05232, 0.05232, 0.05232, 0.05232, 4.876e-05, 0.9477, 0.05232, 0.9477, 0.1055, 0.05232, 0.1055, 0.05232, 0.05232, 4.593e-05, 0.1578, 0.05232, 0.1578, 0.05232, 0.211, 4.593e-05, 0.211, 1.0, 0.211, 0.9477, 0.211, 0.9477, 0.1578, 1.0, 0.1578, 0.9477, 0.1055, 0.9477, 0.1578, 0.05232, 0.1578, 0.05232, 0.1055, 0.9477, 0.1578, 0.9477, 0.211, 0.05232, 0.211, 0.05232, 0.1578, 0.9477, 4.593e-05, 0.9477, 0.05232, 0.05232, 0.05232, 0.05232, 4.876e-05, 0.9477, 0.05232, 0.9477, 0.1055, 0.05232, 0.1055, 0.05232, 0.05232, 4.593e-05, 0.1578, 0.05232, 0.1578, 0.05232, 0.211, 4.593e-05, 0.211, 1.0, 0.211, 0.9477, 0.211, 0.9477, 0.1578, 1.0, 0.1578, 0.9477, 0.1055, 0.9477, 0.1578, 0.05232, 0.1578, 0.05232, 0.1055, 0.9477, 0.1578, 0.9477, 0.211, 0.05232, 0.211, 0.05232, 0.1578, 0.9477, 4.593e-05, 0.9477, 0.05232, 0.05232, 0.05232, 0.05232, 4.876e-05, 0.9477, 0.05232, 0.9477, 0.1055, 0.05232, 0.1055, 0.05232, 0.05232, 4.593e-05, 0.1578, 0.05232, 0.1578, 0.05232, 0.211, 4.593e-05, 0.211, 1.0, 0.211, 0.9477, 0.211, 0.9477, 0.1578, 1.0, 0.1578, 0.9477, 0.1055, 0.9477, 0.1578, 0.05232, 0.1578, 0.05232, 0.1055, 0.9477, 0.1578, 0.9477, 0.211, 0.05232, 0.211, 0.05232, 0.1578, 0.9477, 4.593e-05, 0.9477, 0.05232, 0.05232, 0.05232, 0.05232, 4.876e-05, 0.9477, 0.05232, 0.9477, 0.1055, 0.05232, 0.1055, 0.05232, 0.05232, 4.593e-05, 0.1578, 0.05232, 0.1578, 0.05232, 0.211, 4.593e-05, 0.211, 1.0, 0.211, 0.9477, 0.211, 0.9477, 0.1578, 1.0, 0.1578, 0.9477, 0.1055, 0.9477, 0.1578, 0.05232, 0.1578, 0.05232, 0.1055, 0.9477, 0.1578, 0.9477, 0.211, 0.05232, 0.211, 0.05232, 0.1578, 0.9477, 4.593e-05, 0.9477, 0.05232, 0.05232, 0.05232, 0.05232, 4.876e-05, 0.9477, 0.05232, 0.9477, 0.1055, 0.05232, 0.1055, 0.05232, 0.05232, 4.593e-05, 0.1578, 0.05232, 0.1578, 0.05232, 0.211, 4.593e-05, 0.211, 1.0, 0.211, 0.9477, 0.211, 0.9477, 0.1578, 1.0, 0.1578, 0.9477, 0.1055, 0.9477, 0.1578, 0.05232, 0.1578, 0.05232, 0.1055, 0.9477, 0.1578, 0.9477, 0.211, 0.05232, 0.211, 0.05232, 0.1578, 0.9477, 4.593e-05, 0.9477, 0.05232, 0.05232, 0.05232, 0.05232, 4.876e-05, 0.9477, 0.05232, 0.9477, 0.1055, 0.05232, 0.1055, 0.05232, 0.05232, 4.593e-05, 0.1578, 0.05232, 0.1578, 0.05232, 0.211, 4.593e-05, 0.211, 1.0, 0.211, 0.9477, 0.211, 0.9477, 0.1578, 1.0, 0.1578, 0.9477, 0.1055, 0.9477, 0.1578, 0.05232, 0.1578, 0.05232, 0.1055, 0.9477, 0.1578, 0.9477, 0.211, 0.05232, 0.211, 0.05232, 0.1578, 0.9477, 4.593e-05, 0.9477, 0.05232, 0.05232, 0.05232, 0.05232, 4.876e-05, 0.9477, 0.05232, 0.9477, 0.1055, 0.05232, 0.1055, 0.05232, 0.05232, 4.593e-05, 0.1578, 0.05232, 0.1578, 0.05232, 0.211, 4.593e-05, 0.211, 1.0, 0.211, 0.9477, 0.211, 0.9477, 0.1578, 1.0, 0.1578, 0.9477, 0.1055, 0.9477, 0.1578, 0.05232, 0.1578, 0.05232, 0.1055, 0.9477, 0.1578, 0.9477, 0.211, 0.05232, 0.211, 0.05232, 0.1578, 0.9477, 4.593e-05, 0.9477, 0.05232, 0.05232, 0.05232, 0.05232, 4.876e-05, 0.9477, 0.05232, 0.9477, 0.1055, 0.05232, 0.1055, 0.05232, 0.05232, 4.593e-05, 0.1578, 0.05232, 0.1578, 0.05232, 0.211, 4.593e-05, 0.211, 1.0, 0.211, 0.9477, 0.211, 0.9477, 0.1578, 1.0, 0.1578, 0.9477, 0.1055, 0.05232, 0.1055, 0.05232, 0.1578, 0.9477, 0.1578, 0.9477, 0.1578, 0.05232, 0.1578, 0.05232, 0.211, 0.9477, 0.211, 0.9477, 4.593e-05, 0.05232, 4.876e-05, 0.05232, 0.05232, 0.9477, 0.05232, 0.9477, 0.05232, 0.05232, 0.05232, 0.05232, 0.1055, 0.9477, 0.1055, 4.593e-05, 0.1578, 4.593e-05, 0.211, 0.05232, 0.211, 0.05232, 0.1578, 1.0, 0.211, 1.0, 0.1578, 0.9477, 0.1578, 0.9477, 0.211, 0.9477, 0.1055, 0.05232, 0.1055, 0.05232, 0.1578, 0.9477, 0.1578, 0.9477, 0.1578, 0.05232, 0.1578, 0.05232, 0.211, 0.9477, 0.211, 0.9477, 4.593e-05, 0.05232, 4.876e-05, 0.05232, 0.05232, 0.9477, 0.05232, 0.9477, 0.05232, 0.05232, 0.05232, 0.05232, 0.1055, 0.9477, 0.1055, 4.593e-05, 0.1578, 4.593e-05, 0.211, 0.05232, 0.211, 0.05232, 0.1578, 1.0, 0.211, 1.0, 0.1578, 0.9477, 0.1578, 0.9477, 0.211, 0.9477, 0.1055, 0.05232, 0.1055, 0.05232, 0.1578, 0.9477, 0.1578, 0.9477, 0.1578, 0.05232, 0.1578, 0.05232, 0.211, 0.9477, 0.211, 0.9477, 4.593e-05, 0.05232, 4.876e-05, 0.05232, 0.05232, 0.9477, 0.05232, 0.9477, 0.05232, 0.05232, 0.05232, 0.05232, 0.1055, 0.9477, 0.1055, 4.593e-05, 0.1578, 4.593e-05, 0.211, 0.05232, 0.211, 0.05232, 0.1578, 1.0, 0.211, 1.0, 0.1578, 0.9477, 0.1578, 0.9477, 0.211, 0.9477, 0.1055, 0.05232, 0.1055, 0.05232, 0.1578, 0.9477, 0.1578, 0.9477, 0.1578, 0.05232, 0.1578, 0.05232, 0.211, 0.9477, 0.211, 0.9477, 4.593e-05, 0.05232, 4.876e-05, 0.05232, 0.05232, 0.9477, 0.05232, 0.9477, 0.05232, 0.05232, 0.05232, 0.05232, 0.1055, 0.9477, 0.1055, 4.593e-05, 0.1578, 4.593e-05, 0.211, 0.05232, 0.211, 0.05232, 0.1578, 1.0, 0.211, 1.0, 0.1578, 0.9477, 0.1578, 0.9477, 0.211, 0.9477, 0.1055, 0.05232, 0.1055, 0.05232, 0.1578, 0.9477, 0.1578, 0.9477, 0.1578, 0.05232, 0.1578, 0.05232, 0.211, 0.9477, 0.211, 0.9477, 4.593e-05, 0.05232, 4.876e-05, 0.05232, 0.05232, 0.9477, 0.05232, 0.9477, 0.05232, 0.05232, 0.05232, 0.05232, 0.1055, 0.9477, 0.1055, 4.593e-05, 0.1578, 4.593e-05, 0.211, 0.05232, 0.211, 0.05232, 0.1578, 1.0, 0.211, 1.0, 0.1578, 0.9477, 0.1578, 0.9477, 0.211, 0.9477, 0.1055, 0.05232, 0.1055, 0.05232, 0.1578, 0.9477, 0.1578, 0.9477, 0.1578, 0.05232, 0.1578, 0.05232, 0.211, 0.9477, 0.211, 0.9477, 4.593e-05, 0.05232, 4.876e-05, 0.05232, 0.05232, 0.9477, 0.05232, 0.9477, 0.05232, 0.05232, 0.05232, 0.05232, 0.1055, 0.9477, 0.1055, 4.593e-05, 0.1578, 4.593e-05, 0.211, 0.05232, 0.211, 0.05232, 0.1578, 1.0, 0.211, 1.0, 0.1578, 0.9477, 0.1578, 0.9477, 0.211, 0.9477, 0.1055, 0.05232, 0.1055, 0.05232, 0.1578, 0.9477, 0.1578, 0.9477, 0.1578, 0.05232, 0.1578, 0.05232, 0.211, 0.9477, 0.211, 0.9477, 4.593e-05, 0.05232, 4.876e-05, 0.05232, 0.05232, 0.9477, 0.05232, 0.9477, 0.05232, 0.05232, 0.05232, 0.05232, 0.1055, 0.9477, 0.1055, 4.593e-05, 0.1578, 4.593e-05, 0.211, 0.05232, 0.211, 0.05232, 0.1578, 1.0, 0.211, 1.0, 0.1578, 0.9477, 0.1578, 0.9477, 0.211, 0.9477, 0.1055, 0.05232, 0.1055, 0.05232, 0.1578, 0.9477, 0.1578, 0.9477, 0.1578, 0.05232, 0.1578, 0.05232, 0.211, 0.9477, 0.211, 0.9477, 4.593e-05, 0.05232, 4.876e-05, 0.05232, 0.05232, 0.9477, 0.05232, 0.9477, 0.05232, 0.05232, 0.05232, 0.05232, 0.1055, 0.9477, 0.1055, 4.593e-05, 0.1578, 4.593e-05, 0.211, 0.05232, 0.211, 0.05232, 0.1578, 1.0, 0.211, 1.0, 0.1578, 0.9477, 0.1578, 0.9477, 0.211, 0.9477, 0.1055, 0.05232, 0.1055, 0.05232, 0.1578, 0.9477, 0.1578, 0.9477, 0.1578, 0.05232, 0.1578, 0.05232, 0.211, 0.9477, 0.211, 0.9477, 4.593e-05, 0.05232, 4.876e-05, 0.05232, 0.05232, 0.9477, 0.05232, 0.9477, 0.05232, 0.05232, 0.05232, 0.05232, 0.1055, 0.9477, 0.1055, 4.593e-05, 0.1578, 4.593e-05, 0.211, 0.05232, 0.211, 0.05232, 0.1578, 1.0, 0.211, 1.0, 0.1578, 0.9477, 0.1578, 0.9477, 0.211, 0.9477, 0.1055, 0.05232, 0.1055, 0.05232, 0.1578, 0.9477, 0.1578, 0.9477, 0.1578, 0.05232, 0.1578, 0.05232, 0.211, 0.9477, 0.211, 0.9477, 4.593e-05, 0.05232, 4.876e-05, 0.05232, 0.05232, 0.9477, 0.05232, 0.9477, 0.05232, 0.05232, 0.05232, 0.05232, 0.1055, 0.9477, 0.1055, 4.593e-05, 0.1578, 4.593e-05, 0.211, 0.05232, 0.211, 0.05232, 0.1578, 1.0, 0.211, 1.0, 0.1578, 0.9477, 0.1578, 0.9477, 0.211, 0.9477, 0.1055, 0.05232, 0.1055, 0.05232, 0.1578, 0.9477, 0.1578, 0.9477, 0.1578, 0.05232, 0.1578, 0.05232, 0.211, 0.9477, 0.211, 0.9477, 4.593e-05, 0.05232, 4.876e-05, 0.05232, 0.05232, 0.9477, 0.05232, 0.9477, 0.05232, 0.05232, 0.05232, 0.05232, 0.1055, 0.9477, 0.1055, 4.593e-05, 0.1578, 4.593e-05, 0.211, 0.05232, 0.211, 0.05232, 0.1578, 1.0, 0.211, 1.0, 0.1578, 0.9477, 0.1578, 0.9477, 0.211, 0.9477, 0.1055, 0.05232, 0.1055, 0.05232, 0.1578, 0.9477, 0.1578, 0.9477, 0.1578, 0.05232, 0.1578, 0.05232, 0.211, 0.9477, 0.211, 0.9477, 4.593e-05, 0.05232, 4.876e-05, 0.05232, 0.05232, 0.9477, 0.05232, 0.9477, 0.05232, 0.05232, 0.05232, 0.05232, 0.1055, 0.9477, 0.1055, 4.593e-05, 0.1578, 4.593e-05, 0.211, 0.05232, 0.211, 0.05232, 0.1578, 1.0, 0.211, 1.0, 0.1578, 0.9477, 0.1578, 0.9477, 0.211])
me_cilindro_003.use_remesh_preserve_volume = False
me_cilindro_003.use_remesh_preserve_attributes = False
me_cilindro_003.use_mirror_vertex_groups = False
me_cilindro_003.update()
me_cubo = bpy.data.meshes.new('Cubo')
me_cubo.from_pydata([(-1.0, -1.0, 0.06445), (-1.0, 1.0, 0.06445), (1.0, 1.0, 0.06445), (1.0, -1.0, 0.06445), (-1.0, -1.0, 1.0), (-1.0, 1.0, 1.0), (1.0, 1.0, 1.0), (1.0, -1.0, 1.0), (-1.0, -1.0, 0.8285), (-1.0, 1.0, 0.8285), (1.0, 1.0, 0.8285), (1.0, -1.0, 0.8285), (-1.0, -1.49, 0.06445), (1.0, -1.49, 0.06445), (-1.0, -1.49, 0.8285), (1.0, -1.49, 0.8285), (-1.0, 1.0, 0.5993), (1.0, 1.0, 0.5993), (1.0, -1.0, 0.5993), (-1.0, -1.0, 0.5993), (1.0, -1.49, 0.5993), (-1.0, -1.49, 0.5993), (-1.0, -2.035, 0.06445), (1.0, -2.035, 0.06445), (1.0, -2.035, 0.5993), (-1.0, -2.035, 0.5993), (-1.0, 1.0, 0.4105), (1.0, 1.0, 0.4105), (1.0, -1.0, 0.4105), (-1.0, -1.0, 0.4105), (1.0, -1.49, 0.4105), (-1.0, -1.49, 0.4105), (1.0, -2.035, 0.4105), (-1.0, -2.035, 0.4105), (-1.0, -2.7, 0.06445), (1.0, -2.7, 0.06445), (1.0, -2.7, 0.4105), (-1.0, -2.7, 0.4105), (-1.0, 1.0, 0.2217), (1.0, 1.0, 0.2217), (1.0, -1.0, 0.2217), (-1.0, -1.0, 0.2217), (1.0, -1.49, 0.2217), (-1.0, -1.49, 0.2217), (1.0, -2.035, 0.2217), (-1.0, -2.035, 0.2217), (1.0, -2.7, 0.2217), (-1.0, -2.7, 0.2217), (-1.0, -7.55, 0.06445), (1.0, -7.55, 0.06445), (1.0, -7.55, 0.2217), (-1.0, -7.55, 0.2217), (0.7721, -3.253, 0.1169), (-0.7721, -3.253, 0.1169), (0.7721, -6.998, 0.1169), (-0.7721, -6.998, 0.1169)], [], [(41, 38, 1, 0), (38, 39, 2, 1), (39, 40, 3, 2), (11, 8, 14, 15), (0, 1, 2, 3), (7, 6, 5, 4), (4, 5, 9, 8), (5, 6, 10, 9), (6, 7, 11, 10), (7, 4, 8, 11), (20, 21, 25, 24), (41, 0, 12, 43), (0, 3, 13, 12), (18, 11, 15, 20), (8, 9, 16, 19), (9, 10, 17, 16), (10, 11, 18, 17), (15, 14, 21, 20), (8, 19, 21, 14), (28, 18, 20, 30), (32, 33, 37, 36), (43, 12, 22, 45), (12, 13, 23, 22), (30, 20, 24, 32), (19, 16, 26, 29), (16, 17, 27, 26), (17, 18, 28, 27), (19, 29, 31, 21), (40, 28, 30, 42), (24, 25, 33, 32), (21, 31, 33, 25), (42, 30, 32, 44), (47, 51, 55, 53), (45, 22, 34, 47), (22, 23, 35, 34), (44, 32, 36, 46), (29, 26, 38, 41), (26, 27, 39, 38), (27, 28, 40, 39), (29, 41, 43, 31), (31, 43, 45, 33), (3, 40, 42, 13), (13, 42, 44, 23), (36, 37, 47, 46), (33, 45, 47, 37), (23, 44, 46, 35), (50, 51, 48, 49), (47, 34, 48, 51), (34, 35, 49, 48), (35, 46, 50, 49), (52, 53, 55, 54), (50, 46, 52, 54), (51, 50, 54, 55), (46, 47, 53, 52)])
_uv = me_cubo.uv_layers.new(name='Mapa UV')
_uv.uv.foreach_set('vector', [6.184, -11.96, 13.0, -11.96, 13.0, -11.42, 6.184, -11.42, -4.007, 6.64, 2.804, 6.64, 2.804, 7.176, -4.007, 7.176, 13.0, -4.078, 6.184, -4.078, 6.184, -4.614, 13.0, -4.614, 2.804, 6.631, -4.007, 6.631, -4.007, 6.041, 2.804, 6.041, 6.184, -11.42, 13.0, -11.42, 13.0, -4.614, 6.184, -4.614, -11.41, 3.486, -4.6, 3.486, -4.6, 10.3, -11.41, 10.3, -11.41, 10.3, -4.6, 10.3, -4.6, 10.88, -11.41, 10.88, -4.6, 10.3, -4.6, 3.486, -4.016, 3.486, -4.016, 10.3, -4.6, 3.486, -11.41, 3.486, -11.41, 2.902, -4.6, 2.902, -11.41, 3.486, -11.41, 10.3, -12.0, 10.3, -12.0, 3.486, 2.804, 5.26, -4.007, 5.26, -4.007, 4.724, 2.804, 4.724, 6.184, -11.96, 6.184, -11.42, 5.595, -11.42, 5.595, -11.96, 6.184, -11.42, 6.184, -4.614, 5.595, -4.614, 5.595, -11.42, 10.1, 11.67, 10.1, 10.89, 10.69, 10.89, 10.69, 11.67, -10.33, 10.89, -3.521, 10.89, -3.521, 11.67, -10.33, 11.67, -3.521, 10.89, 3.29, 10.89, 3.29, 11.67, -3.521, 11.67, 3.29, 10.89, 10.1, 10.89, 10.1, 11.67, 3.29, 11.67, 2.804, 6.041, -4.007, 6.041, -4.007, 5.26, 2.804, 5.26, -10.33, 10.89, -10.33, 11.67, -10.92, 11.67, -10.92, 10.89, 10.1, 12.31, 10.1, 11.67, 10.69, 11.67, 10.69, 12.31, 2.804, 4.081, -4.007, 4.081, -4.007, 3.545, 2.804, 3.545, 5.595, -11.96, 5.595, -11.42, 5.058, -11.42, 5.058, -11.96, 5.595, -11.42, 5.595, -4.614, 5.058, -4.614, 5.058, -11.42, 10.69, 12.31, 10.69, 11.67, 11.23, 11.67, 11.23, 12.31, -10.33, 11.67, -3.521, 11.67, -3.521, 12.31, -10.33, 12.31, -3.521, 11.67, 3.29, 11.67, 3.29, 12.31, -3.521, 12.31, 3.29, 11.67, 10.1, 11.67, 10.1, 12.31, 3.29, 12.31, -10.33, 11.67, -10.33, 12.31, -10.92, 12.31, -10.92, 11.67, 10.1, 12.96, 10.1, 12.31, 10.69, 12.31, 10.69, 12.96, 2.804, 4.724, -4.007, 4.724, -4.007, 4.081, 2.804, 4.081, -10.92, 11.67, -10.92, 12.31, -11.46, 12.31, -11.46, 11.67, 10.69, 12.96, 10.69, 12.31, 11.23, 12.31, 11.23, 12.96, 4.566, 2.893, -12.0, 2.887, -10.08, 2.028, 2.634, 2.036, 5.058, -11.96, 5.058, -11.42, 4.522, -11.42, 4.522, -11.96, 5.058, -11.42, 5.058, -4.614, 4.522, -4.614, 4.522, -11.42, 11.23, 12.96, 11.23, 12.31, 11.76, 12.31, 11.76, 12.96, -10.33, 12.31, -3.521, 12.31, -3.521, 12.96, -10.33, 12.96, -3.521, 12.31, 3.29, 12.31, 3.29, 12.96, -3.521, 12.96, 3.29, 12.31, 10.1, 12.31, 10.1, 12.96, 3.29, 12.96, -10.33, 12.31, -10.33, 12.96, -10.92, 12.96, -10.92, 12.31, -10.92, 12.31, -10.92, 12.96, -11.46, 12.96, -11.46, 12.31, 6.184, -4.614, 6.184, -4.078, 5.595, -4.078, 5.595, -4.614, 5.595, -4.614, 5.595, -4.078, 5.058, -4.078, 5.058, -4.614, 2.804, 3.545, -4.007, 3.545, -4.007, 2.902, 2.804, 2.902, -11.46, 12.31, -11.46, 12.96, -12.0, 12.96, -12.0, 12.31, 5.058, -4.614, 5.058, -4.078, 4.522, -4.078, 4.522, -4.614, 2.804, 7.721, -4.007, 7.721, -4.007, 7.186, 2.804, 7.186, 4.522, -11.96, 4.522, -11.42, -12.0, -11.42, -12.0, -11.96, 4.522, -11.42, 4.522, -4.614, -12.0, -4.614, -12.0, -11.42, 4.522, -4.614, 4.522, -4.078, -12.0, -4.078, -12.0, -4.614, 2.667, -3.205, 2.634, 2.036, -10.08, 2.028, -10.04, -3.213, -11.97, -4.069, 4.587, -4.063, 2.667, -3.205, -10.04, -3.213, -12.0, 2.887, -11.97, -4.069, -10.04, -3.213, -10.08, 2.028, 4.587, -4.063, 4.566, 2.893, 2.634, 2.036, 2.667, -3.205])
me_cubo.use_remesh_preserve_volume = False
me_cubo.use_remesh_preserve_attributes = False
me_cubo.use_mirror_vertex_groups = False
me_cubo.update()
me_cilindro = bpy.data.meshes.new('Cilindro')
me_cilindro.from_pydata([(0.0, 1.0, -1.0), (0.0, 1.0, 1.0), (0.3827, 0.9239, -1.0), (0.3827, 0.9239, 1.0), (0.7071, 0.7071, -1.0), (0.7071, 0.7071, 1.0), (0.9239, 0.3827, -1.0), (0.9239, 0.3827, 1.0), (1.0, -4.371e-08, -1.0), (1.0, -4.371e-08, 1.0), (0.9239, -0.3827, -1.0), (0.9239, -0.3827, 1.0), (0.7071, -0.7071, -1.0), (0.7071, -0.7071, 1.0), (0.3827, -0.9239, -1.0), (0.3827, -0.9239, 1.0), (1.51e-07, -1.0, -1.0), (1.51e-07, -1.0, 1.0), (-0.3827, -0.9239, -1.0), (-0.3827, -0.9239, 1.0), (-0.7071, -0.7071, -1.0), (-0.7071, -0.7071, 1.0), (-0.9239, -0.3827, -1.0), (-0.9239, -0.3827, 1.0), (-1.0, 1.192e-08, -1.0), (-1.0, 1.192e-08, 1.0), (-0.9239, 0.3827, -1.0), (-0.9239, 0.3827, 1.0), (-0.7071, 0.7071, -1.0), (-0.7071, 0.7071, 1.0), (-0.3827, 0.9239, -1.0), (-0.3827, 0.9239, 1.0), (4.679e-09, 0.8744, 1.0), (0.3346, 0.8079, 1.0), (0.6183, 0.6183, 1.0), (0.8079, 0.3346, 1.0), (0.8744, -3.682e-08, 1.0), (0.8079, -0.3346, 1.0), (0.6183, -0.6183, 1.0), (0.3346, -0.8079, 1.0), (1.367e-07, -0.8744, 1.0), (-0.3346, -0.8079, 1.0), (-0.6183, -0.6183, 1.0), (-0.8079, -0.3346, 1.0), (-0.8744, 1.183e-08, 1.0), (-0.8079, 0.3346, 1.0), (-0.6183, 0.6183, 1.0), (-0.3346, 0.8079, 1.0), (4.679e-09, 0.8744, -1.135), (0.3346, 0.8078, -1.135), (0.6183, 0.6183, -1.135), (0.8079, 0.3346, -1.135), (0.8744, -1.912e-06, -1.135), (0.8079, -0.3346, -1.135), (0.6183, -0.6183, -1.135), (0.3346, -0.8079, -1.135), (1.367e-07, -0.8744, -1.135), (-0.3346, -0.8079, -1.135), (-0.6183, -0.6183, -1.135), (-0.8079, -0.3346, -1.135), (-0.8744, -1.863e-06, -1.135), (-0.8079, 0.3346, -1.135), (-0.6183, 0.6183, -1.135), (-0.3346, 0.8078, -1.135)], [], [(0, 1, 3, 2), (2, 3, 5, 4), (4, 5, 7, 6), (6, 7, 9, 8), (8, 9, 11, 10), (10, 11, 13, 12), (12, 13, 15, 14), (14, 15, 17, 16), (16, 17, 19, 18), (18, 19, 21, 20), (20, 21, 23, 22), (22, 23, 25, 24), (24, 25, 27, 26), (26, 27, 29, 28), (28, 29, 31, 30), (30, 31, 1, 0), (11, 9, 36, 37), (1, 31, 47, 32), (17, 15, 39, 40), (23, 21, 42, 43), (7, 5, 34, 35), (29, 27, 45, 46), (13, 11, 37, 38), (19, 17, 40, 41), (3, 1, 32, 33), (25, 23, 43, 44), (9, 7, 35, 36), (31, 29, 46, 47), (15, 13, 38, 39), (21, 19, 41, 42), (5, 3, 33, 34), (27, 25, 44, 45), (43, 42, 58, 59), (41, 40, 56, 57), (39, 38, 54, 55), (37, 36, 52, 53), (32, 47, 63, 48), (35, 34, 50, 51), (46, 45, 61, 62), (33, 32, 48, 49), (44, 43, 59, 60), (42, 41, 57, 58), (40, 39, 55, 56), (38, 37, 53, 54), (36, 35, 51, 52), (47, 46, 62, 63), (34, 33, 49, 50), (45, 44, 60, 61)])
me_cilindro.polygons.foreach_set('use_smooth', [1, 1, 1, 1, 1, 1, 1, 1, 1, 1, 1, 1, 1, 1, 1, 1, 0, 0, 0, 0, 0, 0, 0, 0, 0, 0, 0, 0, 0, 0, 0, 0, 1, 1, 1, 1, 1, 1, 1, 1, 1, 1, 1, 1, 1, 1, 1, 1])
_uv = me_cilindro.uv_layers.new(name='Mapa UV')
_uv.uv.foreach_set('vector', [-5.748, -11.72, -5.748, -3.715, -7.31, -3.715, -7.31, -11.72, -7.31, -11.72, -7.31, -3.715, -8.872, -3.715, -8.872, -11.72, -8.872, -11.72, -8.872, -3.715, -10.43, -3.715, -10.43, -11.72, -10.43, -11.72, -10.43, -3.715, -12.0, -3.715, -12.0, -11.72, 13.0, -11.72, 13.0, -3.715, 11.43, -3.715, 11.43, -11.72, 11.43, -11.72, 11.43, -3.715, 9.872, -3.715, 9.872, -11.72, 9.872, -11.72, 9.872, -3.715, 8.31, -3.715, 8.31, -11.72, 8.31, -11.72, 8.31, -3.715, 6.748, -3.715, 6.748, -11.72, 6.748, -11.72, 6.748, -3.715, 5.186, -3.715, 5.186, -11.72, 5.186, -11.72, 5.186, -3.715, 3.624, -3.715, 3.624, -11.72, 3.624, -11.72, 3.624, -3.715, 2.062, -3.715, 2.062, -11.72, 2.062, -11.72, 2.062, -3.715, 0.4999, -3.715, 0.4999, -11.72, 0.4999, -11.72, 0.4999, -3.715, -1.062, -3.715, -1.062, -11.72, -1.062, -11.72, -1.062, -3.715, -2.624, -3.715, -2.624, -11.72, -2.624, -11.72, -2.624, -3.715, -4.186, -3.715, -4.186, -11.72, -4.186, -11.72, -4.186, -3.715, -5.748, -3.715, -5.748, -11.72, -5.842, 5.446, -4.738, 6.552, -5.156, 6.831, -6.122, 5.864, -5.847, 12.1, -7.29, 12.7, -7.388, 12.21, -6.127, 11.68, -10.29, 5.444, -8.848, 4.846, -8.751, 5.34, -10.01, 5.862, -12.0, 9.553, -12.0, 7.991, -11.5, 8.089, -11.5, 9.455, -4.146, 7.992, -4.146, 9.554, -4.639, 9.456, -4.639, 8.09, -8.852, 12.7, -10.29, 12.1, -10.02, 11.68, -8.754, 12.21, -7.286, 4.847, -5.842, 5.446, -6.122, 5.864, -7.384, 5.34, -11.4, 6.548, -10.29, 5.444, -10.01, 5.862, -10.98, 6.827, -4.743, 11.0, -5.847, 12.1, -6.127, 11.68, -5.161, 10.72, -11.4, 11.0, -12.0, 9.553, -11.5, 9.455, -10.98, 10.72, -4.744, 6.55, -4.146, 7.992, -4.639, 8.09, -5.162, 6.829, -7.29, 12.7, -8.852, 12.7, -8.754, 12.21, -7.388, 12.21, -8.848, 4.846, -7.286, 4.847, -7.384, 5.34, -8.751, 5.34, -12.0, 7.991, -11.4, 6.548, -10.98, 6.827, -11.5, 8.089, -4.146, 9.554, -4.743, 11.0, -5.161, 10.72, -4.639, 9.456, -10.29, 12.1, -11.4, 11.0, -10.98, 10.72, -10.02, 11.68, -2.435, 4.839, -3.801, 4.839, -3.801, -3.708, -2.435, -3.708, -5.167, 4.839, -6.533, 4.839, -6.533, -3.708, -5.167, -3.708, -7.899, 4.839, -9.265, 4.839, -9.265, -3.708, -7.899, -3.708, -10.63, 4.839, -12.0, 4.839, -12.0, -3.708, -10.63, -3.708, 4.394, 4.839, 3.028, 4.839, 3.028, -3.708, 4.394, -3.708, 8.492, 4.839, 7.126, 4.839, 7.126, -3.708, 8.492, -3.708, 1.662, 4.839, 0.2965, 4.839, 0.2965, -3.708, 1.662, -3.708, 5.76, 4.839, 4.394, 4.839, 4.394, -3.708, 5.76, -3.708, -1.069, 4.839, -2.435, 4.839, -2.435, -3.708, -1.069, -3.708, -3.801, 4.839, -5.167, 4.839, -5.167, -3.708, -3.801, -3.708, -6.533, 4.839, -7.899, 4.839, -7.899, -3.708, -6.533, -3.708, -9.265, 4.839, -10.63, 4.839, -10.63, -3.708, -9.265, -3.708, 9.858, 4.839, 8.492, 4.839, 8.492, -3.708, 9.858, -3.708, 3.028, 4.839, 1.662, 4.839, 1.662, -3.708, 3.028, -3.708, 7.126, 4.839, 5.76, 4.839, 5.76, -3.708, 7.126, -3.708, 0.2965, 4.839, -1.069, 4.839, -1.069, -3.708, 0.2965, -3.708])
me_cilindro.use_remesh_preserve_volume = False
me_cilindro.use_remesh_preserve_attributes = False
me_cilindro.use_mirror_vertex_groups = False
me_cilindro.update()
me_cube = bpy.data.meshes.new('Cube')
me_cube.from_pydata([(1.0, 1.0, -1.0), (1.0, -1.0, -1.0), (-1.0, -1.0, -1.0), (-1.0, 1.0, -1.0), (1.0, 1.0, 1.0), (1.0, -1.0, 1.0), (-1.0, -1.0, 1.0), (-1.0, 1.0, 1.0)], [], [(0, 1, 2, 3), (4, 7, 6, 5), (0, 4, 5, 1), (1, 5, 6, 2), (2, 6, 7, 3), (4, 0, 3, 7)])
_uv = me_cube.uv_layers.new(name='Mapa UV')
_uv.uv.foreach_set('vector', [6.328, 0.5, 6.328, 6.749, -5.361, 6.749, -5.361, 0.5, 6.328, -5.749, -5.361, -5.749, -5.361, -12.0, 6.328, -12.0, 12.58, 6.749, 12.58, 13.0, 6.328, 13.0, 6.328, 6.749, 6.328, 6.749, 6.328, 13.0, -5.361, 13.0, -5.361, 6.749, -5.361, 6.749, -5.361, 13.0, -11.61, 13.0, -11.61, 6.749, 6.328, -5.749, 6.328, 0.5, -5.361, 0.5, -5.361, -5.749])
me_cube.materials.append(mat_material)
me_cube.use_remesh_preserve_volume = False
me_cube.use_remesh_preserve_attributes = False
me_cube.use_mirror_vertex_groups = False
me_cube.update()

# ---- objects
ob_cubo_001 = bpy.data.objects.new('Cubo.001', me_cubo_001)
ob_cilindro_001 = bpy.data.objects.new('Cilindro.001', me_cilindro_048)
ob_cilindro_002 = bpy.data.objects.new('Cilindro.002', me_cilindro_003)
ob_cubo = bpy.data.objects.new('Cubo', me_cubo)
ob_cilindro = bpy.data.objects.new('Cilindro', me_cilindro)
ob_cube = bpy.data.objects.new('Cube', me_cube)
ob_lamp = bpy.data.objects.new('Lamp', light_lamp)
ob_camera = bpy.data.objects.new('Camera', cam_camera)

# ---- transforms, parenting, visibility, modifiers, constraints
ob_cubo_001.location = (0.0, -0.9509, 0.01)
ob_cubo_001.scale = (0.5851, 0.2603, 0.2603)
ob_cubo_001.lineart.crease_threshold = 0.0
ob_cilindro_001.location = (0.0, 0.3092, 1.24)
ob_cilindro_001.rotation_euler = (1.571, 0.0, 0.0)
ob_cilindro_001.lineart.crease_threshold = 0.0
ob_cilindro_002.location = (0.03543, -0.6252, 1.248)
ob_cilindro_002.rotation_euler = (1.571, 0.0, 0.0)
ob_cilindro_002.scale = (0.1917, 1.017, 0.2213)
ob_cilindro_002.lineart.crease_threshold = 0.0
ob_cubo.location = (0.0, -0.6312, 0.0)
ob_cubo.scale = (0.5851, 0.2603, 0.2603)
ob_cubo.lineart.crease_threshold = 0.0
ob_cilindro.location = (0.0, 0.3092, 1.24)
ob_cilindro.rotation_euler = (1.571, 0.0, 0.0)
ob_cilindro.lineart.crease_threshold = 0.0
ob_cube.location = (0.0, 2.283, 1.149)
ob_cube.scale = (2.447, 1.0, 1.122)
ob_cube.lock_rotations_4d = False
ob_cube.empty_display_type = 'ARROWS'
ob_cube.lineart.crease_threshold = 0.0
ob_lamp.location = (4.076, 1.005, 5.904)
ob_lamp.rotation_euler = (0.6503, 0.05522, 1.866)
ob_lamp.lock_rotations_4d = False
ob_lamp.empty_display_type = 'ARROWS'
ob_lamp.color = (0.0, 0.0, 0.0, 0.0)
ob_lamp.lineart.crease_threshold = 0.0
ob_camera.location = (7.481, -6.508, 5.344)
ob_camera.rotation_euler = (1.109, 0.01082, 0.8149)
ob_camera.lock_rotations_4d = False
ob_camera.empty_display_type = 'ARROWS'
ob_camera.color = (0.0, 0.0, 0.0, 0.0)
ob_camera.display_type = 'WIRE'
ob_camera.lineart.crease_threshold = 0.0

# ---- collection membership
col_collection_1.objects.link(ob_cubo_001)
col_collection_1.objects.link(ob_cilindro_001)
col_collection_1.objects.link(ob_cilindro_002)
col_collection_1.objects.link(ob_cubo)
col_collection_1.objects.link(ob_cilindro)
col_collection_1.objects.link(ob_cube)
col_collection_1.objects.link(ob_lamp)
col_collection_1.objects.link(ob_camera)

# ---- scene / render settings (as saved in the file)
scene.camera = ob_camera
scene.frame_start = 1; scene.frame_end = 250; scene.frame_set(1)
scene.render.engine = 'BLENDER_EEVEE_NEXT'
scene.render.resolution_percentage = 50
scene.render.dither_intensity = 0.0
scene.cycles.use_denoising = False
scene.cycles.samples = 10
scene.cycles.sampling_pattern = 'TABULATED_SOBOL'
scene.cycles.light_sampling_threshold = 0.0
scene.cycles.use_adaptive_sampling = False
scene.cycles.use_light_tree = False
scene.cycles.blur_glossy = 0.0
scene.cycles.volume_bounces = 1
scene.cycles.pixel_filter_type = 'GAUSSIAN'
scene.cycles.sample_clamp_indirect = 0.0
scene.view_settings.view_transform = 'Standard'
bpy.context.view_layer.update()
